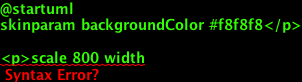

The diagram above was rendered by PlantUML. Its source (embedded in the PNG):
@startuml
skinparam backgroundColor #f8f8f8</p>

<p>scale 800 width
[*] -right-> Lint
Lint -right-> Units
Units -right-> Integration
Integration -right-> Artifacts</p>

<p>Lint: Foodcritic and Rubocop
Units: Chefspce
Integration: Test Kitchen
Artifacts:  Cookbook and Environment file

@enduml